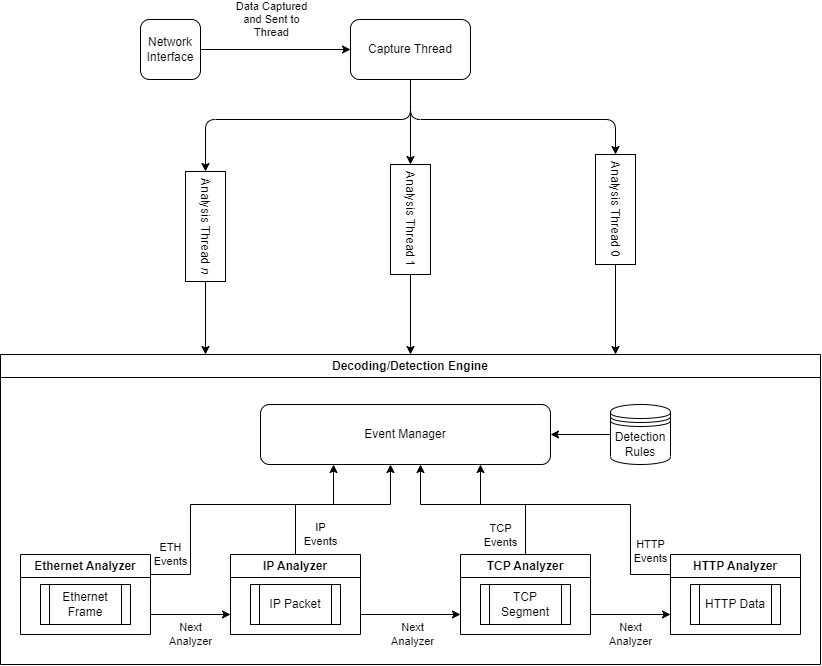

The diagram above was exported from draw.io. Its source (the exported page's mxGraphModel, read from the mxfile embedded in the PNG):
<mxGraphModel dx="1195" dy="737" grid="1" gridSize="10" guides="1" tooltips="1" connect="1" arrows="1" fold="1" page="1" pageScale="1" pageWidth="1920" pageHeight="1200" math="0" shadow="0">
  <root>
    <mxCell id="0" />
    <mxCell id="1" parent="0" />
    <mxCell id="xN_-p2MqTi9TXoDaH-YO-1" style="edgeStyle=orthogonalEdgeStyle;rounded=0;orthogonalLoop=1;jettySize=auto;html=1;entryX=0;entryY=0.5;entryDx=0;entryDy=0;" edge="1" parent="1" source="xN_-p2MqTi9TXoDaH-YO-3" target="xN_-p2MqTi9TXoDaH-YO-7">
      <mxGeometry relative="1" as="geometry" />
    </mxCell>
    <mxCell id="xN_-p2MqTi9TXoDaH-YO-2" value="Data Captured&lt;br&gt;and Sent to&lt;br&gt;Thread" style="edgeLabel;html=1;align=center;verticalAlign=middle;resizable=0;points=[];" vertex="1" connectable="0" parent="xN_-p2MqTi9TXoDaH-YO-1">
      <mxGeometry x="-0.1667" y="-2" relative="1" as="geometry">
        <mxPoint x="8" y="-32" as="offset" />
      </mxGeometry>
    </mxCell>
    <mxCell id="xN_-p2MqTi9TXoDaH-YO-3" value="Network Interface" style="rounded=1;whiteSpace=wrap;html=1;" vertex="1" parent="1">
      <mxGeometry x="700" y="180" width="60" height="60" as="geometry" />
    </mxCell>
    <mxCell id="xN_-p2MqTi9TXoDaH-YO-75" style="edgeStyle=orthogonalEdgeStyle;rounded=1;orthogonalLoop=1;jettySize=auto;html=1;entryX=0;entryY=0.5;entryDx=0;entryDy=0;" edge="1" parent="1" source="xN_-p2MqTi9TXoDaH-YO-7" target="xN_-p2MqTi9TXoDaH-YO-9">
      <mxGeometry relative="1" as="geometry" />
    </mxCell>
    <mxCell id="xN_-p2MqTi9TXoDaH-YO-76" style="edgeStyle=orthogonalEdgeStyle;rounded=1;orthogonalLoop=1;jettySize=auto;html=1;" edge="1" parent="1" source="xN_-p2MqTi9TXoDaH-YO-7" target="xN_-p2MqTi9TXoDaH-YO-10">
      <mxGeometry relative="1" as="geometry">
        <Array as="points">
          <mxPoint x="970" y="280" />
          <mxPoint x="765" y="280" />
        </Array>
      </mxGeometry>
    </mxCell>
    <mxCell id="xN_-p2MqTi9TXoDaH-YO-77" style="edgeStyle=orthogonalEdgeStyle;rounded=1;orthogonalLoop=1;jettySize=auto;html=1;entryX=0;entryY=0.5;entryDx=0;entryDy=0;" edge="1" parent="1" source="xN_-p2MqTi9TXoDaH-YO-7" target="xN_-p2MqTi9TXoDaH-YO-8">
      <mxGeometry relative="1" as="geometry">
        <Array as="points">
          <mxPoint x="970" y="280" />
          <mxPoint x="1175" y="280" />
        </Array>
      </mxGeometry>
    </mxCell>
    <mxCell id="xN_-p2MqTi9TXoDaH-YO-7" value="Capture Thread" style="rounded=1;whiteSpace=wrap;html=1;" vertex="1" parent="1">
      <mxGeometry x="910" y="180" width="120" height="60" as="geometry" />
    </mxCell>
    <mxCell id="xN_-p2MqTi9TXoDaH-YO-74" style="edgeStyle=orthogonalEdgeStyle;rounded=0;orthogonalLoop=1;jettySize=auto;html=1;entryX=0.75;entryY=0;entryDx=0;entryDy=0;" edge="1" parent="1" source="xN_-p2MqTi9TXoDaH-YO-8" target="xN_-p2MqTi9TXoDaH-YO-62">
      <mxGeometry relative="1" as="geometry" />
    </mxCell>
    <mxCell id="xN_-p2MqTi9TXoDaH-YO-8" value="Analysis Thread 0" style="rounded=0;whiteSpace=wrap;html=1;rotation=90;" vertex="1" parent="1">
      <mxGeometry x="1120" y="350" width="110" height="40" as="geometry" />
    </mxCell>
    <mxCell id="xN_-p2MqTi9TXoDaH-YO-73" style="edgeStyle=orthogonalEdgeStyle;rounded=0;orthogonalLoop=1;jettySize=auto;html=1;entryX=0.5;entryY=0;entryDx=0;entryDy=0;" edge="1" parent="1" source="xN_-p2MqTi9TXoDaH-YO-9" target="xN_-p2MqTi9TXoDaH-YO-62">
      <mxGeometry relative="1" as="geometry" />
    </mxCell>
    <mxCell id="xN_-p2MqTi9TXoDaH-YO-9" value="Analysis Thread 1" style="rounded=0;whiteSpace=wrap;html=1;rotation=90;" vertex="1" parent="1">
      <mxGeometry x="915" y="360" width="110" height="40" as="geometry" />
    </mxCell>
    <mxCell id="xN_-p2MqTi9TXoDaH-YO-72" style="edgeStyle=orthogonalEdgeStyle;rounded=0;orthogonalLoop=1;jettySize=auto;html=1;entryX=0.25;entryY=0;entryDx=0;entryDy=0;" edge="1" parent="1" source="xN_-p2MqTi9TXoDaH-YO-10" target="xN_-p2MqTi9TXoDaH-YO-62">
      <mxGeometry relative="1" as="geometry" />
    </mxCell>
    <mxCell id="xN_-p2MqTi9TXoDaH-YO-10" value="Analysis Thread &lt;i&gt;n&lt;/i&gt;" style="rounded=0;whiteSpace=wrap;html=1;rotation=90;" vertex="1" parent="1">
      <mxGeometry x="710" y="367" width="110" height="40" as="geometry" />
    </mxCell>
    <mxCell id="xN_-p2MqTi9TXoDaH-YO-25" style="edgeStyle=orthogonalEdgeStyle;rounded=0;orthogonalLoop=1;jettySize=auto;html=1;exitX=1;exitY=0.75;exitDx=0;exitDy=0;entryX=0;entryY=0.75;entryDx=0;entryDy=0;" edge="1" parent="1" source="xN_-p2MqTi9TXoDaH-YO-24" target="xN_-p2MqTi9TXoDaH-YO-26">
      <mxGeometry relative="1" as="geometry">
        <mxPoint x="829.9999999999998" y="775" as="targetPoint" />
      </mxGeometry>
    </mxCell>
    <mxCell id="xN_-p2MqTi9TXoDaH-YO-31" value="Next &lt;br&gt;Analyzer" style="edgeLabel;html=1;align=center;verticalAlign=middle;resizable=0;points=[];" vertex="1" connectable="0" parent="xN_-p2MqTi9TXoDaH-YO-25">
      <mxGeometry x="-0.3507" y="-1" relative="1" as="geometry">
        <mxPoint x="14" y="19" as="offset" />
      </mxGeometry>
    </mxCell>
    <mxCell id="xN_-p2MqTi9TXoDaH-YO-50" style="edgeStyle=orthogonalEdgeStyle;rounded=0;orthogonalLoop=1;jettySize=auto;html=1;exitX=1;exitY=0.25;exitDx=0;exitDy=0;entryX=0.25;entryY=1;entryDx=0;entryDy=0;" edge="1" parent="1" source="xN_-p2MqTi9TXoDaH-YO-24" target="xN_-p2MqTi9TXoDaH-YO-42">
      <mxGeometry relative="1" as="geometry">
        <Array as="points">
          <mxPoint x="750" y="735" />
          <mxPoint x="750" y="665" />
          <mxPoint x="893" y="665" />
          <mxPoint x="893" y="625" />
        </Array>
      </mxGeometry>
    </mxCell>
    <mxCell id="xN_-p2MqTi9TXoDaH-YO-56" value="ETH &lt;br&gt;Events" style="edgeLabel;html=1;align=center;verticalAlign=middle;resizable=0;points=[];" vertex="1" connectable="0" parent="xN_-p2MqTi9TXoDaH-YO-50">
      <mxGeometry x="-0.4545" y="-1" relative="1" as="geometry">
        <mxPoint x="-21" y="20" as="offset" />
      </mxGeometry>
    </mxCell>
    <mxCell id="xN_-p2MqTi9TXoDaH-YO-24" value="Ethernet Analyzer" style="swimlane;whiteSpace=wrap;html=1;" vertex="1" parent="1">
      <mxGeometry x="580" y="715" width="130" height="80" as="geometry" />
    </mxCell>
    <mxCell id="xN_-p2MqTi9TXoDaH-YO-16" value="Ethernet Frame" style="shape=process;whiteSpace=wrap;html=1;backgroundOutline=1;" vertex="1" parent="xN_-p2MqTi9TXoDaH-YO-24">
      <mxGeometry x="20" y="30" width="90" height="40" as="geometry" />
    </mxCell>
    <mxCell id="xN_-p2MqTi9TXoDaH-YO-35" style="edgeStyle=orthogonalEdgeStyle;rounded=0;orthogonalLoop=1;jettySize=auto;html=1;exitX=1;exitY=0.75;exitDx=0;exitDy=0;entryX=0;entryY=0.75;entryDx=0;entryDy=0;" edge="1" parent="1" source="xN_-p2MqTi9TXoDaH-YO-26" target="xN_-p2MqTi9TXoDaH-YO-33">
      <mxGeometry relative="1" as="geometry" />
    </mxCell>
    <mxCell id="xN_-p2MqTi9TXoDaH-YO-37" value="Next&lt;br&gt;Analyzer" style="edgeLabel;html=1;align=center;verticalAlign=middle;resizable=0;points=[];" vertex="1" connectable="0" parent="xN_-p2MqTi9TXoDaH-YO-35">
      <mxGeometry x="0.1457" y="-1" relative="1" as="geometry">
        <mxPoint x="-6" y="19" as="offset" />
      </mxGeometry>
    </mxCell>
    <mxCell id="xN_-p2MqTi9TXoDaH-YO-51" style="edgeStyle=orthogonalEdgeStyle;rounded=0;orthogonalLoop=1;jettySize=auto;html=1;" edge="1" parent="1" source="xN_-p2MqTi9TXoDaH-YO-26" target="xN_-p2MqTi9TXoDaH-YO-42">
      <mxGeometry relative="1" as="geometry">
        <Array as="points">
          <mxPoint x="855" y="665" />
          <mxPoint x="950" y="665" />
        </Array>
      </mxGeometry>
    </mxCell>
    <mxCell id="xN_-p2MqTi9TXoDaH-YO-60" value="IP&lt;br&gt;Events" style="edgeLabel;html=1;align=center;verticalAlign=middle;resizable=0;points=[];" vertex="1" connectable="0" parent="xN_-p2MqTi9TXoDaH-YO-51">
      <mxGeometry x="-0.8039" y="2" relative="1" as="geometry">
        <mxPoint x="27" y="-2" as="offset" />
      </mxGeometry>
    </mxCell>
    <mxCell id="xN_-p2MqTi9TXoDaH-YO-26" value="IP Analyzer" style="swimlane;whiteSpace=wrap;html=1;" vertex="1" parent="1">
      <mxGeometry x="790" y="715" width="130" height="80" as="geometry" />
    </mxCell>
    <mxCell id="xN_-p2MqTi9TXoDaH-YO-27" value="IP Packet" style="shape=process;whiteSpace=wrap;html=1;backgroundOutline=1;" vertex="1" parent="xN_-p2MqTi9TXoDaH-YO-26">
      <mxGeometry x="20" y="30" width="90" height="40" as="geometry" />
    </mxCell>
    <mxCell id="xN_-p2MqTi9TXoDaH-YO-40" style="edgeStyle=orthogonalEdgeStyle;rounded=0;orthogonalLoop=1;jettySize=auto;html=1;exitX=1;exitY=0.75;exitDx=0;exitDy=0;entryX=0;entryY=0.75;entryDx=0;entryDy=0;" edge="1" parent="1" source="xN_-p2MqTi9TXoDaH-YO-33" target="xN_-p2MqTi9TXoDaH-YO-38">
      <mxGeometry relative="1" as="geometry" />
    </mxCell>
    <mxCell id="xN_-p2MqTi9TXoDaH-YO-41" value="Next&lt;br style=&quot;border-color: var(--border-color);&quot;&gt;Analyzer" style="edgeLabel;html=1;align=center;verticalAlign=middle;resizable=0;points=[];" vertex="1" connectable="0" parent="xN_-p2MqTi9TXoDaH-YO-40">
      <mxGeometry relative="1" as="geometry">
        <mxPoint y="20" as="offset" />
      </mxGeometry>
    </mxCell>
    <mxCell id="xN_-p2MqTi9TXoDaH-YO-52" style="edgeStyle=orthogonalEdgeStyle;rounded=0;orthogonalLoop=1;jettySize=auto;html=1;" edge="1" parent="1" source="xN_-p2MqTi9TXoDaH-YO-33" target="xN_-p2MqTi9TXoDaH-YO-42">
      <mxGeometry relative="1" as="geometry">
        <Array as="points">
          <mxPoint x="1085" y="665" />
          <mxPoint x="980" y="665" />
        </Array>
      </mxGeometry>
    </mxCell>
    <mxCell id="xN_-p2MqTi9TXoDaH-YO-59" value="TCP &lt;br&gt;Events" style="edgeLabel;html=1;align=center;verticalAlign=middle;resizable=0;points=[];" vertex="1" connectable="0" parent="xN_-p2MqTi9TXoDaH-YO-52">
      <mxGeometry x="-0.8188" y="-1" relative="1" as="geometry">
        <mxPoint x="-26" y="-2" as="offset" />
      </mxGeometry>
    </mxCell>
    <mxCell id="xN_-p2MqTi9TXoDaH-YO-33" value="TCP Analyzer" style="swimlane;whiteSpace=wrap;html=1;" vertex="1" parent="1">
      <mxGeometry x="1020" y="715" width="130" height="80" as="geometry" />
    </mxCell>
    <mxCell id="xN_-p2MqTi9TXoDaH-YO-34" value="TCP Segment" style="shape=process;whiteSpace=wrap;html=1;backgroundOutline=1;" vertex="1" parent="xN_-p2MqTi9TXoDaH-YO-33">
      <mxGeometry x="20" y="30" width="90" height="40" as="geometry" />
    </mxCell>
    <mxCell id="xN_-p2MqTi9TXoDaH-YO-53" style="edgeStyle=orthogonalEdgeStyle;rounded=0;orthogonalLoop=1;jettySize=auto;html=1;exitX=0;exitY=0.25;exitDx=0;exitDy=0;" edge="1" parent="1" source="xN_-p2MqTi9TXoDaH-YO-38" target="xN_-p2MqTi9TXoDaH-YO-42">
      <mxGeometry relative="1" as="geometry">
        <Array as="points">
          <mxPoint x="1190" y="735" />
          <mxPoint x="1190" y="665" />
          <mxPoint x="1040" y="665" />
        </Array>
      </mxGeometry>
    </mxCell>
    <mxCell id="xN_-p2MqTi9TXoDaH-YO-61" value="HTTP&lt;br&gt;Events" style="edgeLabel;html=1;align=center;verticalAlign=middle;resizable=0;points=[];" vertex="1" connectable="0" parent="xN_-p2MqTi9TXoDaH-YO-53">
      <mxGeometry x="-0.5775" y="2" relative="1" as="geometry">
        <mxPoint x="22" as="offset" />
      </mxGeometry>
    </mxCell>
    <mxCell id="xN_-p2MqTi9TXoDaH-YO-38" value="HTTP Analyzer" style="swimlane;whiteSpace=wrap;html=1;startSize=23;" vertex="1" parent="1">
      <mxGeometry x="1230" y="715" width="130" height="80" as="geometry" />
    </mxCell>
    <mxCell id="xN_-p2MqTi9TXoDaH-YO-39" value="HTTP Data" style="shape=process;whiteSpace=wrap;html=1;backgroundOutline=1;" vertex="1" parent="xN_-p2MqTi9TXoDaH-YO-38">
      <mxGeometry x="20" y="30" width="90" height="40" as="geometry" />
    </mxCell>
    <mxCell id="xN_-p2MqTi9TXoDaH-YO-42" value="Event Manager" style="rounded=1;whiteSpace=wrap;html=1;" vertex="1" parent="1">
      <mxGeometry x="820" y="565" width="290" height="60" as="geometry" />
    </mxCell>
    <mxCell id="xN_-p2MqTi9TXoDaH-YO-45" style="edgeStyle=orthogonalEdgeStyle;rounded=0;orthogonalLoop=1;jettySize=auto;html=1;" edge="1" parent="1" source="xN_-p2MqTi9TXoDaH-YO-44" target="xN_-p2MqTi9TXoDaH-YO-42">
      <mxGeometry relative="1" as="geometry" />
    </mxCell>
    <mxCell id="xN_-p2MqTi9TXoDaH-YO-44" value="Detection&lt;br&gt;Rules" style="shape=datastore;whiteSpace=wrap;html=1;" vertex="1" parent="1">
      <mxGeometry x="1170" y="565" width="60" height="60" as="geometry" />
    </mxCell>
    <mxCell id="xN_-p2MqTi9TXoDaH-YO-62" value="Decoding/Detection Engine" style="swimlane;whiteSpace=wrap;html=1;" vertex="1" parent="1">
      <mxGeometry x="560" y="515" width="820" height="310" as="geometry" />
    </mxCell>
  </root>
</mxGraphModel>